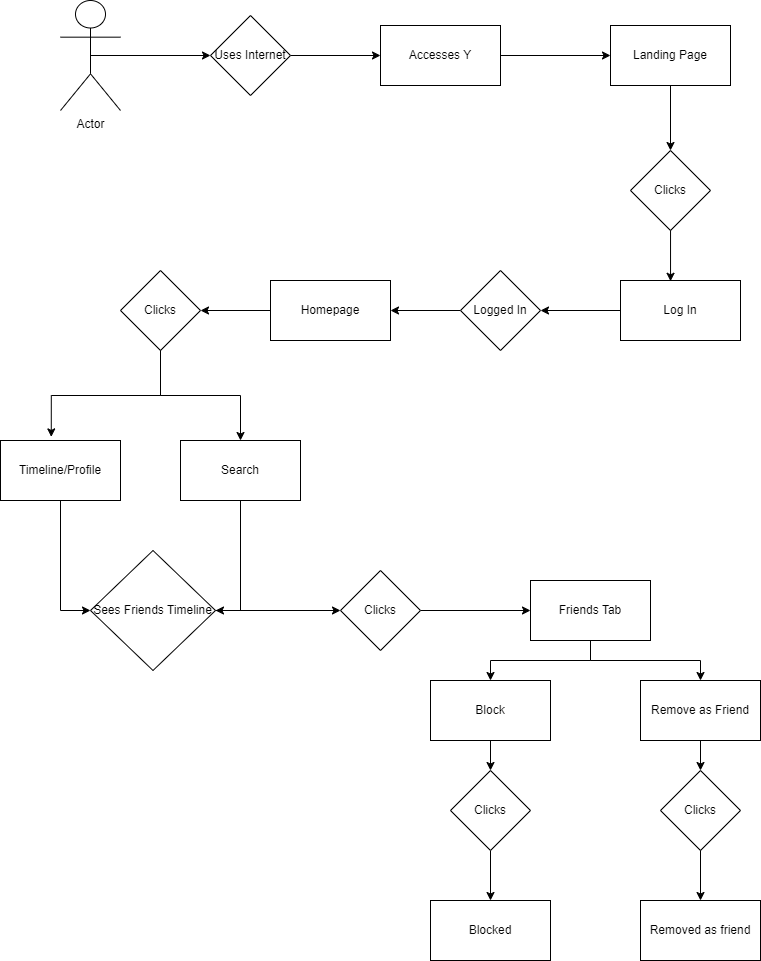

The diagram above was exported from draw.io. Its source (the exported page's mxGraphModel, read from the mxfile embedded in the PNG):
<mxGraphModel dx="1050" dy="638" grid="1" gridSize="10" guides="1" tooltips="1" connect="1" arrows="1" fold="1" page="1" pageScale="1" pageWidth="850" pageHeight="1100" math="0" shadow="0">
  <root>
    <mxCell id="0" />
    <mxCell id="1" parent="0" />
    <mxCell id="B0hO3-vMrZOOGYW36Sq3-1" style="edgeStyle=orthogonalEdgeStyle;rounded=0;orthogonalLoop=1;jettySize=auto;html=1;exitX=0.5;exitY=0.5;exitDx=0;exitDy=0;exitPerimeter=0;entryX=0;entryY=0.5;entryDx=0;entryDy=0;" edge="1" parent="1" source="B0hO3-vMrZOOGYW36Sq3-2" target="B0hO3-vMrZOOGYW36Sq3-4">
      <mxGeometry relative="1" as="geometry" />
    </mxCell>
    <mxCell id="B0hO3-vMrZOOGYW36Sq3-2" value="Actor" style="shape=umlActor;verticalLabelPosition=bottom;verticalAlign=top;html=1;outlineConnect=0;" vertex="1" parent="1">
      <mxGeometry x="80" y="100" width="60" height="110" as="geometry" />
    </mxCell>
    <mxCell id="B0hO3-vMrZOOGYW36Sq3-3" style="edgeStyle=orthogonalEdgeStyle;rounded=0;orthogonalLoop=1;jettySize=auto;html=1;entryX=0;entryY=0.5;entryDx=0;entryDy=0;" edge="1" parent="1" source="B0hO3-vMrZOOGYW36Sq3-4" target="B0hO3-vMrZOOGYW36Sq3-6">
      <mxGeometry relative="1" as="geometry" />
    </mxCell>
    <mxCell id="B0hO3-vMrZOOGYW36Sq3-4" value="Uses Internet" style="rhombus;whiteSpace=wrap;html=1;" vertex="1" parent="1">
      <mxGeometry x="230" y="115" width="80" height="80" as="geometry" />
    </mxCell>
    <mxCell id="B0hO3-vMrZOOGYW36Sq3-5" style="edgeStyle=orthogonalEdgeStyle;rounded=0;orthogonalLoop=1;jettySize=auto;html=1;entryX=0;entryY=0.5;entryDx=0;entryDy=0;" edge="1" parent="1" source="B0hO3-vMrZOOGYW36Sq3-6" target="B0hO3-vMrZOOGYW36Sq3-8">
      <mxGeometry relative="1" as="geometry" />
    </mxCell>
    <mxCell id="B0hO3-vMrZOOGYW36Sq3-6" value="Accesses Y" style="rounded=0;whiteSpace=wrap;html=1;" vertex="1" parent="1">
      <mxGeometry x="400" y="125" width="120" height="60" as="geometry" />
    </mxCell>
    <mxCell id="B0hO3-vMrZOOGYW36Sq3-7" style="edgeStyle=orthogonalEdgeStyle;rounded=0;orthogonalLoop=1;jettySize=auto;html=1;entryX=0.5;entryY=0;entryDx=0;entryDy=0;" edge="1" parent="1" source="B0hO3-vMrZOOGYW36Sq3-8" target="B0hO3-vMrZOOGYW36Sq3-9">
      <mxGeometry relative="1" as="geometry" />
    </mxCell>
    <mxCell id="B0hO3-vMrZOOGYW36Sq3-8" value="Landing Page" style="rounded=0;whiteSpace=wrap;html=1;" vertex="1" parent="1">
      <mxGeometry x="630" y="125" width="120" height="60" as="geometry" />
    </mxCell>
    <mxCell id="B0hO3-vMrZOOGYW36Sq3-9" value="Clicks" style="rhombus;whiteSpace=wrap;html=1;" vertex="1" parent="1">
      <mxGeometry x="650" y="250" width="80" height="80" as="geometry" />
    </mxCell>
    <mxCell id="B0hO3-vMrZOOGYW36Sq3-10" style="edgeStyle=orthogonalEdgeStyle;rounded=0;orthogonalLoop=1;jettySize=auto;html=1;" edge="1" parent="1" source="B0hO3-vMrZOOGYW36Sq3-11" target="B0hO3-vMrZOOGYW36Sq3-13">
      <mxGeometry relative="1" as="geometry" />
    </mxCell>
    <mxCell id="B0hO3-vMrZOOGYW36Sq3-11" value="Log In" style="rounded=0;whiteSpace=wrap;html=1;" vertex="1" parent="1">
      <mxGeometry x="640" y="380" width="120" height="60" as="geometry" />
    </mxCell>
    <mxCell id="B0hO3-vMrZOOGYW36Sq3-12" style="edgeStyle=orthogonalEdgeStyle;rounded=0;orthogonalLoop=1;jettySize=auto;html=1;entryX=1;entryY=0.5;entryDx=0;entryDy=0;" edge="1" parent="1" source="B0hO3-vMrZOOGYW36Sq3-13" target="B0hO3-vMrZOOGYW36Sq3-15">
      <mxGeometry relative="1" as="geometry" />
    </mxCell>
    <mxCell id="B0hO3-vMrZOOGYW36Sq3-13" value="Logged In" style="rhombus;whiteSpace=wrap;html=1;" vertex="1" parent="1">
      <mxGeometry x="480" y="370" width="80" height="80" as="geometry" />
    </mxCell>
    <mxCell id="B0hO3-vMrZOOGYW36Sq3-14" style="edgeStyle=orthogonalEdgeStyle;rounded=0;orthogonalLoop=1;jettySize=auto;html=1;" edge="1" parent="1" source="B0hO3-vMrZOOGYW36Sq3-15" target="B0hO3-vMrZOOGYW36Sq3-17">
      <mxGeometry relative="1" as="geometry" />
    </mxCell>
    <mxCell id="B0hO3-vMrZOOGYW36Sq3-15" value="Homepage" style="rounded=0;whiteSpace=wrap;html=1;" vertex="1" parent="1">
      <mxGeometry x="290" y="380" width="120" height="60" as="geometry" />
    </mxCell>
    <mxCell id="B0hO3-vMrZOOGYW36Sq3-16" style="edgeStyle=orthogonalEdgeStyle;rounded=0;orthogonalLoop=1;jettySize=auto;html=1;entryX=0.417;entryY=0.013;entryDx=0;entryDy=0;entryPerimeter=0;" edge="1" parent="1" source="B0hO3-vMrZOOGYW36Sq3-9" target="B0hO3-vMrZOOGYW36Sq3-11">
      <mxGeometry relative="1" as="geometry" />
    </mxCell>
    <mxCell id="B0hO3-vMrZOOGYW36Sq3-31" style="edgeStyle=orthogonalEdgeStyle;rounded=0;orthogonalLoop=1;jettySize=auto;html=1;" edge="1" parent="1" source="B0hO3-vMrZOOGYW36Sq3-17" target="B0hO3-vMrZOOGYW36Sq3-19">
      <mxGeometry relative="1" as="geometry" />
    </mxCell>
    <mxCell id="B0hO3-vMrZOOGYW36Sq3-17" value="Clicks" style="rhombus;whiteSpace=wrap;html=1;" vertex="1" parent="1">
      <mxGeometry x="140" y="370" width="80" height="80" as="geometry" />
    </mxCell>
    <mxCell id="B0hO3-vMrZOOGYW36Sq3-32" style="edgeStyle=orthogonalEdgeStyle;rounded=0;orthogonalLoop=1;jettySize=auto;html=1;entryX=0;entryY=0.5;entryDx=0;entryDy=0;" edge="1" parent="1" source="B0hO3-vMrZOOGYW36Sq3-18" target="B0hO3-vMrZOOGYW36Sq3-29">
      <mxGeometry relative="1" as="geometry" />
    </mxCell>
    <mxCell id="B0hO3-vMrZOOGYW36Sq3-18" value="Timeline/Profile" style="rounded=0;whiteSpace=wrap;html=1;" vertex="1" parent="1">
      <mxGeometry x="20" y="540" width="120" height="60" as="geometry" />
    </mxCell>
    <mxCell id="B0hO3-vMrZOOGYW36Sq3-33" style="edgeStyle=orthogonalEdgeStyle;rounded=0;orthogonalLoop=1;jettySize=auto;html=1;entryX=1;entryY=0.5;entryDx=0;entryDy=0;" edge="1" parent="1" source="B0hO3-vMrZOOGYW36Sq3-19" target="B0hO3-vMrZOOGYW36Sq3-29">
      <mxGeometry relative="1" as="geometry" />
    </mxCell>
    <mxCell id="B0hO3-vMrZOOGYW36Sq3-19" value="Search" style="rounded=0;whiteSpace=wrap;html=1;" vertex="1" parent="1">
      <mxGeometry x="200" y="540" width="120" height="60" as="geometry" />
    </mxCell>
    <mxCell id="B0hO3-vMrZOOGYW36Sq3-35" style="edgeStyle=orthogonalEdgeStyle;rounded=0;orthogonalLoop=1;jettySize=auto;html=1;entryX=0;entryY=0.5;entryDx=0;entryDy=0;" edge="1" parent="1" source="B0hO3-vMrZOOGYW36Sq3-21" target="B0hO3-vMrZOOGYW36Sq3-22">
      <mxGeometry relative="1" as="geometry" />
    </mxCell>
    <mxCell id="B0hO3-vMrZOOGYW36Sq3-21" value="Clicks" style="rhombus;whiteSpace=wrap;html=1;" vertex="1" parent="1">
      <mxGeometry x="360" y="670" width="80" height="80" as="geometry" />
    </mxCell>
    <mxCell id="B0hO3-vMrZOOGYW36Sq3-36" style="edgeStyle=orthogonalEdgeStyle;rounded=0;orthogonalLoop=1;jettySize=auto;html=1;entryX=0.5;entryY=0;entryDx=0;entryDy=0;" edge="1" parent="1" source="B0hO3-vMrZOOGYW36Sq3-22" target="B0hO3-vMrZOOGYW36Sq3-23">
      <mxGeometry relative="1" as="geometry" />
    </mxCell>
    <mxCell id="B0hO3-vMrZOOGYW36Sq3-37" style="edgeStyle=orthogonalEdgeStyle;rounded=0;orthogonalLoop=1;jettySize=auto;html=1;" edge="1" parent="1" source="B0hO3-vMrZOOGYW36Sq3-22" target="B0hO3-vMrZOOGYW36Sq3-24">
      <mxGeometry relative="1" as="geometry" />
    </mxCell>
    <mxCell id="B0hO3-vMrZOOGYW36Sq3-22" value="Friends Tab" style="rounded=0;whiteSpace=wrap;html=1;" vertex="1" parent="1">
      <mxGeometry x="550" y="680" width="120" height="60" as="geometry" />
    </mxCell>
    <mxCell id="B0hO3-vMrZOOGYW36Sq3-39" style="edgeStyle=orthogonalEdgeStyle;rounded=0;orthogonalLoop=1;jettySize=auto;html=1;" edge="1" parent="1" source="B0hO3-vMrZOOGYW36Sq3-23" target="B0hO3-vMrZOOGYW36Sq3-25">
      <mxGeometry relative="1" as="geometry" />
    </mxCell>
    <mxCell id="B0hO3-vMrZOOGYW36Sq3-23" value="Block" style="rounded=0;whiteSpace=wrap;html=1;" vertex="1" parent="1">
      <mxGeometry x="450" y="780" width="120" height="60" as="geometry" />
    </mxCell>
    <mxCell id="B0hO3-vMrZOOGYW36Sq3-40" style="edgeStyle=orthogonalEdgeStyle;rounded=0;orthogonalLoop=1;jettySize=auto;html=1;exitX=0.5;exitY=1;exitDx=0;exitDy=0;" edge="1" parent="1" source="B0hO3-vMrZOOGYW36Sq3-24" target="B0hO3-vMrZOOGYW36Sq3-28">
      <mxGeometry relative="1" as="geometry" />
    </mxCell>
    <mxCell id="B0hO3-vMrZOOGYW36Sq3-24" value="Remove as Friend" style="rounded=0;whiteSpace=wrap;html=1;" vertex="1" parent="1">
      <mxGeometry x="660" y="780" width="120" height="60" as="geometry" />
    </mxCell>
    <mxCell id="B0hO3-vMrZOOGYW36Sq3-42" style="edgeStyle=orthogonalEdgeStyle;rounded=0;orthogonalLoop=1;jettySize=auto;html=1;entryX=0.5;entryY=0;entryDx=0;entryDy=0;" edge="1" parent="1" source="B0hO3-vMrZOOGYW36Sq3-25" target="B0hO3-vMrZOOGYW36Sq3-26">
      <mxGeometry relative="1" as="geometry" />
    </mxCell>
    <mxCell id="B0hO3-vMrZOOGYW36Sq3-25" value="Clicks" style="rhombus;whiteSpace=wrap;html=1;" vertex="1" parent="1">
      <mxGeometry x="470" y="870" width="80" height="80" as="geometry" />
    </mxCell>
    <mxCell id="B0hO3-vMrZOOGYW36Sq3-26" value="Blocked" style="rounded=0;whiteSpace=wrap;html=1;" vertex="1" parent="1">
      <mxGeometry x="450" y="1000" width="120" height="60" as="geometry" />
    </mxCell>
    <mxCell id="B0hO3-vMrZOOGYW36Sq3-27" value="Removed as friend" style="rounded=0;whiteSpace=wrap;html=1;" vertex="1" parent="1">
      <mxGeometry x="660" y="1000" width="120" height="60" as="geometry" />
    </mxCell>
    <mxCell id="B0hO3-vMrZOOGYW36Sq3-28" value="Clicks" style="rhombus;whiteSpace=wrap;html=1;" vertex="1" parent="1">
      <mxGeometry x="680" y="870" width="80" height="80" as="geometry" />
    </mxCell>
    <mxCell id="B0hO3-vMrZOOGYW36Sq3-34" style="edgeStyle=orthogonalEdgeStyle;rounded=0;orthogonalLoop=1;jettySize=auto;html=1;entryX=0;entryY=0.5;entryDx=0;entryDy=0;" edge="1" parent="1" source="B0hO3-vMrZOOGYW36Sq3-29" target="B0hO3-vMrZOOGYW36Sq3-21">
      <mxGeometry relative="1" as="geometry" />
    </mxCell>
    <mxCell id="B0hO3-vMrZOOGYW36Sq3-29" value="Sees Friends Timeline" style="rhombus;whiteSpace=wrap;html=1;" vertex="1" parent="1">
      <mxGeometry x="110" y="650" width="125" height="120" as="geometry" />
    </mxCell>
    <mxCell id="B0hO3-vMrZOOGYW36Sq3-30" style="edgeStyle=orthogonalEdgeStyle;rounded=0;orthogonalLoop=1;jettySize=auto;html=1;entryX=0.423;entryY=-0.06;entryDx=0;entryDy=0;entryPerimeter=0;" edge="1" parent="1" source="B0hO3-vMrZOOGYW36Sq3-17" target="B0hO3-vMrZOOGYW36Sq3-18">
      <mxGeometry relative="1" as="geometry" />
    </mxCell>
    <mxCell id="B0hO3-vMrZOOGYW36Sq3-43" style="edgeStyle=orthogonalEdgeStyle;rounded=0;orthogonalLoop=1;jettySize=auto;html=1;entryX=0.5;entryY=0;entryDx=0;entryDy=0;" edge="1" parent="1" source="B0hO3-vMrZOOGYW36Sq3-28" target="B0hO3-vMrZOOGYW36Sq3-27">
      <mxGeometry relative="1" as="geometry" />
    </mxCell>
  </root>
</mxGraphModel>